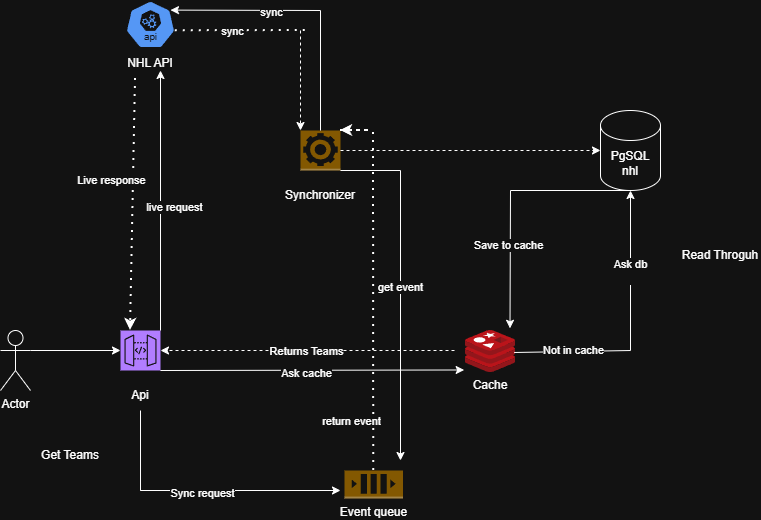

The diagram above was exported from draw.io. Its source (the exported page's mxGraphModel, read from the mxfile embedded in the PNG):
<mxGraphModel dx="1426" dy="859" grid="1" gridSize="10" guides="1" tooltips="1" connect="1" arrows="1" fold="1" page="1" pageScale="1" pageWidth="827" pageHeight="1169" math="0" shadow="0">
  <root>
    <mxCell id="0" />
    <mxCell id="1" parent="0" />
    <mxCell id="ICaKk7htGECq1HGQahMe-1" parent="1" style="shape=cylinder3;whiteSpace=wrap;html=1;boundedLbl=1;backgroundOutline=1;size=15;" value="PgSQL&lt;div&gt;nhl&lt;/div&gt;" vertex="1">
      <mxGeometry height="80" width="60" x="640" y="140" as="geometry" />
    </mxCell>
    <mxCell id="ICaKk7htGECq1HGQahMe-5" connectable="0" parent="1" style="group" value="" vertex="1">
      <mxGeometry height="78" width="60" x="160" y="30" as="geometry" />
    </mxCell>
    <mxCell id="ICaKk7htGECq1HGQahMe-2" parent="ICaKk7htGECq1HGQahMe-5" style="aspect=fixed;sketch=0;html=1;dashed=0;whitespace=wrap;verticalLabelPosition=bottom;verticalAlign=top;fillColor=#2875E2;strokeColor=#ffffff;points=[[0.005,0.63,0],[0.1,0.2,0],[0.9,0.2,0],[0.5,0,0],[0.995,0.63,0],[0.72,0.99,0],[0.5,1,0],[0.28,0.99,0]];shape=mxgraph.kubernetes.icon2;kubernetesLabel=1;prIcon=api" value="" vertex="1">
      <mxGeometry height="48" width="50" x="5" as="geometry" />
    </mxCell>
    <mxCell id="ICaKk7htGECq1HGQahMe-4" parent="ICaKk7htGECq1HGQahMe-5" style="text;html=1;whiteSpace=wrap;strokeColor=none;fillColor=none;align=center;verticalAlign=middle;rounded=0;" value="NHL API" vertex="1">
      <mxGeometry height="30" width="60" y="48" as="geometry" />
    </mxCell>
    <mxCell id="vMwp_JG6wRMGltdob8yF-5" connectable="0" parent="1" style="group" value="" vertex="1">
      <mxGeometry height="80" width="100" x="310" y="160" as="geometry" />
    </mxCell>
    <mxCell id="vMwp_JG6wRMGltdob8yF-1" parent="vMwp_JG6wRMGltdob8yF-5" style="outlineConnect=0;dashed=0;verticalLabelPosition=bottom;verticalAlign=top;align=center;html=1;shape=mxgraph.aws3.worker;fillColor=#D9A741;gradientColor=none;" value="" vertex="1">
      <mxGeometry height="40" width="40" x="30" as="geometry" />
    </mxCell>
    <mxCell id="vMwp_JG6wRMGltdob8yF-3" parent="vMwp_JG6wRMGltdob8yF-5" style="text;html=1;whiteSpace=wrap;strokeColor=none;fillColor=none;align=center;verticalAlign=middle;rounded=0;" value="Synchronizer" vertex="1">
      <mxGeometry height="30" width="100" y="50" as="geometry" />
    </mxCell>
    <mxCell id="vMwp_JG6wRMGltdob8yF-6" edge="1" parent="1" source="vMwp_JG6wRMGltdob8yF-1" style="endArrow=classic;html=1;rounded=0;exitX=1;exitY=0.5;exitDx=0;exitDy=0;exitPerimeter=0;entryX=0;entryY=0.5;entryDx=0;entryDy=0;entryPerimeter=0;dashed=1;" target="ICaKk7htGECq1HGQahMe-1" value="">
      <mxGeometry height="50" relative="1" width="50" as="geometry">
        <mxPoint x="280" y="290" as="sourcePoint" />
        <mxPoint x="330" y="240" as="targetPoint" />
      </mxGeometry>
    </mxCell>
    <mxCell id="vMwp_JG6wRMGltdob8yF-7" parent="1" style="shape=umlActor;verticalLabelPosition=bottom;verticalAlign=top;html=1;outlineConnect=0;" value="Actor" vertex="1">
      <mxGeometry height="60" width="30" x="40" y="360" as="geometry" />
    </mxCell>
    <mxCell id="vMwp_JG6wRMGltdob8yF-8" parent="1" style="sketch=0;points=[[0,0,0],[0.25,0,0],[0.5,0,0],[0.75,0,0],[1,0,0],[0,1,0],[0.25,1,0],[0.5,1,0],[0.75,1,0],[1,1,0],[0,0.25,0],[0,0.5,0],[0,0.75,0],[1,0.25,0],[1,0.5,0],[1,0.75,0]];outlineConnect=0;fontColor=#232F3E;fillColor=#8C4FFF;strokeColor=#ffffff;dashed=0;verticalLabelPosition=bottom;verticalAlign=top;align=center;html=1;fontSize=12;fontStyle=0;aspect=fixed;shape=mxgraph.aws4.resourceIcon;resIcon=mxgraph.aws4.api_gateway;" value="" vertex="1">
      <mxGeometry height="40" width="40" x="160" y="360" as="geometry" />
    </mxCell>
    <mxCell id="vMwp_JG6wRMGltdob8yF-10" edge="1" parent="1" source="vMwp_JG6wRMGltdob8yF-7" style="endArrow=classic;html=1;rounded=0;exitX=1;exitY=0.3333333333333333;exitDx=0;exitDy=0;exitPerimeter=0;entryX=0;entryY=0.5;entryDx=0;entryDy=0;entryPerimeter=0;" target="vMwp_JG6wRMGltdob8yF-8" value="">
      <mxGeometry height="50" relative="1" width="50" as="geometry">
        <mxPoint x="280" y="290" as="sourcePoint" />
        <mxPoint x="330" y="240" as="targetPoint" />
      </mxGeometry>
    </mxCell>
    <mxCell id="vMwp_JG6wRMGltdob8yF-11" parent="1" style="text;html=1;whiteSpace=wrap;strokeColor=none;fillColor=none;align=center;verticalAlign=middle;rounded=0;" value="Api" vertex="1">
      <mxGeometry height="30" width="90" x="135" y="410" as="geometry" />
    </mxCell>
    <mxCell id="vMwp_JG6wRMGltdob8yF-12" parent="1" style="text;html=1;whiteSpace=wrap;strokeColor=none;fillColor=none;align=center;verticalAlign=middle;rounded=0;" value="Get Teams" vertex="1">
      <mxGeometry height="30" width="60" x="80" y="470" as="geometry" />
    </mxCell>
    <mxCell id="vMwp_JG6wRMGltdob8yF-17" edge="1" parent="1" source="vMwp_JG6wRMGltdob8yF-8" style="endArrow=classic;html=1;rounded=0;exitX=1;exitY=1;exitDx=0;exitDy=0;exitPerimeter=0;entryX=-0.027;entryY=0.94;entryDx=0;entryDy=0;entryPerimeter=0;" target="vMwp_JG6wRMGltdob8yF-13" value="">
      <mxGeometry height="50" relative="1" width="50" as="geometry">
        <mxPoint x="280" y="290" as="sourcePoint" />
        <mxPoint x="330" y="240" as="targetPoint" />
      </mxGeometry>
    </mxCell>
    <mxCell id="vMwp_JG6wRMGltdob8yF-25" connectable="0" parent="vMwp_JG6wRMGltdob8yF-17" style="edgeLabel;html=1;align=center;verticalAlign=middle;resizable=0;points=[];" value="Ask cache" vertex="1">
      <mxGeometry relative="1" x="-0.0428" y="-3" as="geometry">
        <mxPoint as="offset" />
      </mxGeometry>
    </mxCell>
    <mxCell id="vMwp_JG6wRMGltdob8yF-19" connectable="0" parent="1" style="group" value="" vertex="1">
      <mxGeometry height="70" width="60" x="500" y="360" as="geometry" />
    </mxCell>
    <mxCell id="vMwp_JG6wRMGltdob8yF-13" parent="vMwp_JG6wRMGltdob8yF-19" style="image;sketch=0;aspect=fixed;html=1;points=[];align=center;fontSize=12;image=img/lib/mscae/Cache_Redis_Product.svg;" value="" vertex="1">
      <mxGeometry height="42" width="50" x="5" as="geometry" />
    </mxCell>
    <mxCell id="vMwp_JG6wRMGltdob8yF-14" parent="vMwp_JG6wRMGltdob8yF-19" style="text;html=1;whiteSpace=wrap;strokeColor=none;fillColor=none;align=center;verticalAlign=middle;rounded=0;" value="Cache" vertex="1">
      <mxGeometry height="30" width="60" y="40" as="geometry" />
    </mxCell>
    <mxCell id="vMwp_JG6wRMGltdob8yF-20" edge="1" parent="1" style="endArrow=classic;html=1;rounded=0;entryX=1;entryY=0.5;entryDx=0;entryDy=0;entryPerimeter=0;dashed=1;" target="vMwp_JG6wRMGltdob8yF-8" value="">
      <mxGeometry height="50" relative="1" width="50" as="geometry">
        <mxPoint x="494" y="380" as="sourcePoint" />
        <mxPoint x="330" y="240" as="targetPoint" />
      </mxGeometry>
    </mxCell>
    <mxCell id="vMwp_JG6wRMGltdob8yF-26" connectable="0" parent="vMwp_JG6wRMGltdob8yF-20" style="edgeLabel;html=1;align=center;verticalAlign=middle;resizable=0;points=[];" value="Returns Teams" vertex="1">
      <mxGeometry relative="1" x="0.017" as="geometry">
        <mxPoint as="offset" />
      </mxGeometry>
    </mxCell>
    <mxCell id="vMwp_JG6wRMGltdob8yF-23" edge="1" parent="1" source="vMwp_JG6wRMGltdob8yF-13" style="endArrow=none;html=1;rounded=0;exitX=0.973;exitY=0.524;exitDx=0;exitDy=0;exitPerimeter=0;endFill=0;" value="">
      <mxGeometry height="50" relative="1" width="50" as="geometry">
        <Array as="points" />
        <mxPoint x="280" y="290" as="sourcePoint" />
        <mxPoint x="670" y="380" as="targetPoint" />
      </mxGeometry>
    </mxCell>
    <mxCell id="vMwp_JG6wRMGltdob8yF-27" connectable="0" parent="vMwp_JG6wRMGltdob8yF-23" style="edgeLabel;html=1;align=center;verticalAlign=middle;resizable=0;points=[];" value="Not in cache" vertex="1">
      <mxGeometry relative="1" x="0.0192" y="1" as="geometry">
        <mxPoint as="offset" />
      </mxGeometry>
    </mxCell>
    <mxCell id="vMwp_JG6wRMGltdob8yF-28" edge="1" parent="1" style="endArrow=classic;html=1;rounded=0;entryX=0.5;entryY=1;entryDx=0;entryDy=0;entryPerimeter=0;" target="ICaKk7htGECq1HGQahMe-1" value="">
      <mxGeometry height="50" relative="1" width="50" as="geometry">
        <mxPoint x="670" y="380" as="sourcePoint" />
        <mxPoint x="330" y="240" as="targetPoint" />
      </mxGeometry>
    </mxCell>
    <mxCell id="vMwp_JG6wRMGltdob8yF-29" connectable="0" parent="vMwp_JG6wRMGltdob8yF-28" style="edgeLabel;html=1;align=center;verticalAlign=middle;resizable=0;points=[];" value="Ask db&lt;div&gt;&lt;br&gt;&lt;/div&gt;" vertex="1">
      <mxGeometry relative="1" x="0.0062" y="1" as="geometry">
        <mxPoint as="offset" />
      </mxGeometry>
    </mxCell>
    <mxCell id="vMwp_JG6wRMGltdob8yF-31" edge="1" parent="1" style="endArrow=classic;html=1;rounded=0;entryX=0.89;entryY=-0.052;entryDx=0;entryDy=0;entryPerimeter=0;" target="vMwp_JG6wRMGltdob8yF-13" value="">
      <mxGeometry height="50" relative="1" width="50" as="geometry">
        <mxPoint x="550" y="220" as="sourcePoint" />
        <mxPoint x="330" y="240" as="targetPoint" />
      </mxGeometry>
    </mxCell>
    <mxCell id="vMwp_JG6wRMGltdob8yF-33" connectable="0" parent="vMwp_JG6wRMGltdob8yF-31" style="edgeLabel;html=1;align=center;verticalAlign=middle;resizable=0;points=[];" value="Save to cache" vertex="1">
      <mxGeometry relative="1" x="-0.209" y="-2" as="geometry">
        <mxPoint as="offset" />
      </mxGeometry>
    </mxCell>
    <mxCell id="vMwp_JG6wRMGltdob8yF-32" edge="1" parent="1" style="endArrow=none;html=1;rounded=0;entryX=0.5;entryY=1;entryDx=0;entryDy=0;entryPerimeter=0;" target="ICaKk7htGECq1HGQahMe-1" value="">
      <mxGeometry height="50" relative="1" width="50" as="geometry">
        <mxPoint x="550" y="220" as="sourcePoint" />
        <mxPoint x="330" y="240" as="targetPoint" />
      </mxGeometry>
    </mxCell>
    <mxCell id="vMwp_JG6wRMGltdob8yF-34" parent="1" style="text;html=1;whiteSpace=wrap;strokeColor=none;fillColor=none;align=center;verticalAlign=middle;rounded=0;" value="Read Throguh" vertex="1">
      <mxGeometry height="30" width="80" x="720" y="270" as="geometry" />
    </mxCell>
    <mxCell id="vMwp_JG6wRMGltdob8yF-35" parent="1" style="outlineConnect=0;dashed=0;verticalLabelPosition=bottom;verticalAlign=top;align=center;html=1;shape=mxgraph.aws3.queue;fillColor=#D9A741;gradientColor=none;" value="Event queue" vertex="1">
      <mxGeometry height="28" width="58.5" x="384" y="500" as="geometry" />
    </mxCell>
    <mxCell id="vMwp_JG6wRMGltdob8yF-36" edge="1" parent="1" source="vMwp_JG6wRMGltdob8yF-8" style="endArrow=classic;html=1;rounded=0;exitX=1;exitY=0;exitDx=0;exitDy=0;exitPerimeter=0;" value="">
      <mxGeometry height="50" relative="1" width="50" as="geometry">
        <mxPoint x="190" y="320" as="sourcePoint" />
        <mxPoint x="200" y="100" as="targetPoint" />
      </mxGeometry>
    </mxCell>
    <mxCell id="vMwp_JG6wRMGltdob8yF-37" connectable="0" parent="vMwp_JG6wRMGltdob8yF-36" style="edgeLabel;html=1;align=center;verticalAlign=middle;resizable=0;points=[];" value="live request" vertex="1">
      <mxGeometry relative="1" x="-0.024" y="1" as="geometry">
        <mxPoint x="14" y="3" as="offset" />
      </mxGeometry>
    </mxCell>
    <mxCell id="vMwp_JG6wRMGltdob8yF-38" edge="1" parent="1" source="ICaKk7htGECq1HGQahMe-4" style="endArrow=classic;dashed=1;html=1;dashPattern=1 3;strokeWidth=2;rounded=0;exitX=0.25;exitY=1;exitDx=0;exitDy=0;entryX=0.25;entryY=0;entryDx=0;entryDy=0;entryPerimeter=0;endFill=1;" target="vMwp_JG6wRMGltdob8yF-8" value="">
      <mxGeometry height="50" relative="1" width="50" as="geometry">
        <mxPoint x="280" y="290" as="sourcePoint" />
        <mxPoint x="330" y="240" as="targetPoint" />
      </mxGeometry>
    </mxCell>
    <mxCell id="vMwp_JG6wRMGltdob8yF-39" connectable="0" parent="vMwp_JG6wRMGltdob8yF-38" style="edgeLabel;html=1;align=center;verticalAlign=middle;resizable=0;points=[];" value="Live response" vertex="1">
      <mxGeometry relative="1" x="-0.2341" as="geometry">
        <mxPoint x="-23" y="5" as="offset" />
      </mxGeometry>
    </mxCell>
    <mxCell id="UfZssDhKZlr4JOPqeqkz-1" edge="1" parent="1" source="vMwp_JG6wRMGltdob8yF-1" style="endArrow=none;html=1;rounded=0;exitX=0.5;exitY=0;exitDx=0;exitDy=0;exitPerimeter=0;endFill=0;" value="">
      <mxGeometry height="50" relative="1" width="50" as="geometry">
        <mxPoint x="390" y="450" as="sourcePoint" />
        <mxPoint x="360" y="40" as="targetPoint" />
      </mxGeometry>
    </mxCell>
    <mxCell id="UfZssDhKZlr4JOPqeqkz-2" edge="1" parent="1" style="endArrow=classic;html=1;rounded=0;entryX=0.9;entryY=0.2;entryDx=0;entryDy=0;entryPerimeter=0;" target="ICaKk7htGECq1HGQahMe-2" value="">
      <mxGeometry height="50" relative="1" width="50" as="geometry">
        <mxPoint x="360" y="40" as="sourcePoint" />
        <mxPoint x="440" y="400" as="targetPoint" />
      </mxGeometry>
    </mxCell>
    <mxCell id="UfZssDhKZlr4JOPqeqkz-3" connectable="0" parent="UfZssDhKZlr4JOPqeqkz-2" style="edgeLabel;html=1;align=center;verticalAlign=middle;resizable=0;points=[];" value="sync" vertex="1">
      <mxGeometry relative="1" x="-0.3528" y="2" as="geometry">
        <mxPoint as="offset" />
      </mxGeometry>
    </mxCell>
    <mxCell id="UfZssDhKZlr4JOPqeqkz-4" edge="1" parent="1" source="ICaKk7htGECq1HGQahMe-2" style="endArrow=none;dashed=1;html=1;dashPattern=1 3;strokeWidth=2;rounded=0;exitX=0.995;exitY=0.63;exitDx=0;exitDy=0;exitPerimeter=0;" value="">
      <mxGeometry height="50" relative="1" width="50" as="geometry">
        <mxPoint x="260" y="110" as="sourcePoint" />
        <mxPoint x="350" y="60" as="targetPoint" />
      </mxGeometry>
    </mxCell>
    <mxCell id="UfZssDhKZlr4JOPqeqkz-7" connectable="0" parent="UfZssDhKZlr4JOPqeqkz-4" style="edgeLabel;html=1;align=center;verticalAlign=middle;resizable=0;points=[];" value="sync" vertex="1">
      <mxGeometry relative="1" x="-0.1534" as="geometry">
        <mxPoint as="offset" />
      </mxGeometry>
    </mxCell>
    <mxCell id="UfZssDhKZlr4JOPqeqkz-6" edge="1" parent="1" style="endArrow=classic;html=1;rounded=0;entryX=0;entryY=0;entryDx=0;entryDy=0;entryPerimeter=0;dashed=1;" target="vMwp_JG6wRMGltdob8yF-1" value="">
      <mxGeometry height="50" relative="1" width="50" as="geometry">
        <mxPoint x="340" y="60" as="sourcePoint" />
        <mxPoint x="440" y="400" as="targetPoint" />
      </mxGeometry>
    </mxCell>
    <mxCell id="Tu-wB7eoRoXBFcH-de8G-2" edge="1" parent="1" source="vMwp_JG6wRMGltdob8yF-11" style="endArrow=none;html=1;rounded=0;exitX=0.5;exitY=1;exitDx=0;exitDy=0;endFill=0;" value="">
      <mxGeometry height="50" relative="1" width="50" as="geometry">
        <mxPoint x="390" y="470" as="sourcePoint" />
        <mxPoint x="180" y="520" as="targetPoint" />
      </mxGeometry>
    </mxCell>
    <mxCell id="Tu-wB7eoRoXBFcH-de8G-3" edge="1" parent="1" style="endArrow=classic;html=1;rounded=0;" value="">
      <mxGeometry height="50" relative="1" width="50" as="geometry">
        <Array as="points">
          <mxPoint x="180" y="520" />
        </Array>
        <mxPoint x="180" y="494" as="sourcePoint" />
        <mxPoint x="380" y="520" as="targetPoint" />
      </mxGeometry>
    </mxCell>
    <mxCell id="Tu-wB7eoRoXBFcH-de8G-4" connectable="0" parent="Tu-wB7eoRoXBFcH-de8G-3" style="edgeLabel;html=1;align=center;verticalAlign=middle;resizable=0;points=[];" value="Sync request" vertex="1">
      <mxGeometry relative="1" x="-0.2277" y="-2" as="geometry">
        <mxPoint as="offset" />
      </mxGeometry>
    </mxCell>
    <mxCell id="Tu-wB7eoRoXBFcH-de8G-5" edge="1" parent="1" source="vMwp_JG6wRMGltdob8yF-1" style="endArrow=none;html=1;rounded=0;exitX=1;exitY=1;exitDx=0;exitDy=0;exitPerimeter=0;" value="">
      <mxGeometry height="50" relative="1" width="50" as="geometry">
        <mxPoint x="370" y="420" as="sourcePoint" />
        <mxPoint x="440" y="200" as="targetPoint" />
      </mxGeometry>
    </mxCell>
    <mxCell id="Tu-wB7eoRoXBFcH-de8G-6" edge="1" parent="1" style="endArrow=classic;html=1;rounded=0;" value="">
      <mxGeometry height="50" relative="1" width="50" as="geometry">
        <mxPoint x="440" y="200" as="sourcePoint" />
        <mxPoint x="440" y="490" as="targetPoint" />
      </mxGeometry>
    </mxCell>
    <mxCell id="Tu-wB7eoRoXBFcH-de8G-8" connectable="0" parent="Tu-wB7eoRoXBFcH-de8G-6" style="edgeLabel;html=1;align=center;verticalAlign=middle;resizable=0;points=[];" value="get event" vertex="1">
      <mxGeometry relative="1" x="-0.1981" y="-1" as="geometry">
        <mxPoint as="offset" />
      </mxGeometry>
    </mxCell>
    <mxCell id="Tu-wB7eoRoXBFcH-de8G-9" edge="1" parent="1" source="vMwp_JG6wRMGltdob8yF-35" style="endArrow=none;dashed=1;html=1;dashPattern=1 3;strokeWidth=2;rounded=0;" value="">
      <mxGeometry height="50" relative="1" width="50" as="geometry">
        <mxPoint x="370" y="420" as="sourcePoint" />
        <mxPoint x="413" y="160" as="targetPoint" />
      </mxGeometry>
    </mxCell>
    <mxCell id="Tu-wB7eoRoXBFcH-de8G-12" connectable="0" parent="Tu-wB7eoRoXBFcH-de8G-9" style="edgeLabel;html=1;align=center;verticalAlign=middle;resizable=0;points=[];" value="return event" vertex="1">
      <mxGeometry relative="1" x="0.458" as="geometry">
        <mxPoint x="-23" y="198" as="offset" />
      </mxGeometry>
    </mxCell>
    <mxCell id="Tu-wB7eoRoXBFcH-de8G-11" edge="1" parent="1" source="vMwp_JG6wRMGltdob8yF-1" style="endArrow=classic;dashed=1;html=1;dashPattern=1 3;strokeWidth=2;rounded=0;exitX=1;exitY=0;exitDx=0;exitDy=0;exitPerimeter=0;endFill=1;" value="">
      <mxGeometry height="50" relative="1" width="50" as="geometry">
        <Array as="points">
          <mxPoint x="410" y="160" />
        </Array>
        <mxPoint x="410" y="200" as="sourcePoint" />
        <mxPoint x="380" y="160" as="targetPoint" />
      </mxGeometry>
    </mxCell>
  </root>
</mxGraphModel>